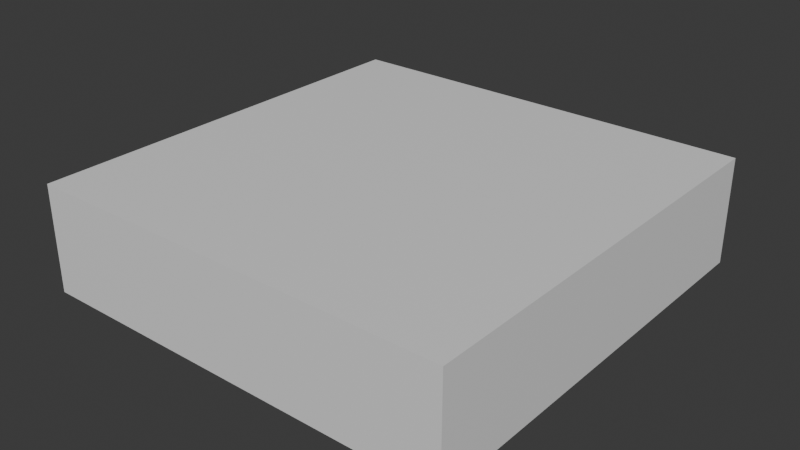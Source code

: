# Source: half_cube.blend  (saved by Blender 4.2.66; exported with 4.5.12 LTS)
import bpy
from mathutils import Matrix  # noqa: F401  (used for matrix-valued properties, if any)

bpy.ops.wm.read_factory_settings(use_empty=True)
scene = bpy.context.scene
scene.name = 'Scene'

# ---- collections
col_collection = bpy.data.collections.new('Collection'); scene.collection.children.link(col_collection)

# ---- materials (node trees are filled in below, after node groups)
mat_material = bpy.data.materials.new('Material')
mat_material.alpha_threshold = 0.0
mat_material.use_backface_culling = True
mat_material.use_transparent_shadow = False
mat_material.roughness = 0.5
mat_material.line_color = (0.0, 0.0, 0.0, 1.0)

# ---- material node trees
mat_material.use_nodes = True; mat_material.node_tree.nodes.clear()
_N = mat_material.node_tree.nodes; _L = mat_material.node_tree.links
n0 = _N.new('ShaderNodeOutputMaterial'); n0.name = 'Material Output'; n0.location = (300, 300)
n1 = _N.new('ShaderNodeBsdfPrincipled'); n1.name = 'Principled BSDF'; n1.location = (10, 300)
n1.inputs[3].default_value = 1.45
_L.new(n1.outputs[0], n0.inputs[0])
n0.is_active_output = True

# ---- world
world_world = bpy.data.worlds.new('World'); scene.world = world_world
world_world.use_nodes = True; world_world.node_tree.nodes.clear()
_N = world_world.node_tree.nodes; _L = world_world.node_tree.links
n0 = _N.new('ShaderNodeOutputWorld'); n0.name = 'World Output'; n0.location = (300, 300)
n1 = _N.new('ShaderNodeBackground'); n1.name = 'Background'; n1.location = (10, 300)
n1.inputs[0].default_value = (0.05088, 0.05088, 0.05088, 1.0)
_L.new(n1.outputs[0], n0.inputs[0])
n0.is_active_output = True
world_world.color = (0.05088, 0.05088, 0.05088)
world_world.sun_shadow_jitter_overblur = 0.0

# ---- meshes
me_cube = bpy.data.meshes.new('Cube')
me_cube.from_pydata([(1.0, 1.0, 0.25), (1.0, 1.0, 0.0), (1.0, 0.0, 0.25), (1.0, 0.0, 0.0), (0.0, 1.0, 0.25), (0.0, 1.0, 0.0), (0.0, 0.0, 0.25), (0.0, 0.0, 0.0)], [], [(0, 4, 6, 2), (3, 2, 6, 7), (7, 6, 4, 5), (5, 1, 3, 7), (1, 0, 2, 3), (5, 4, 0, 1)])
_uv = me_cube.uv_layers.new(name='UVMap')
_uv.uv.foreach_set('vector', [0.625, 0.5, 0.875, 0.5, 0.875, 0.75, 0.625, 0.75, 0.375, 0.75, 0.625, 0.75, 0.625, 1.0, 0.375, 1.0, 0.375, 0.0, 0.625, 0.0, 0.625, 0.25, 0.375, 0.25, 0.125, 0.5, 0.375, 0.5, 0.375, 0.75, 0.125, 0.75, 0.375, 0.5, 0.625, 0.5, 0.625, 0.75, 0.375, 0.75, 0.375, 0.25, 0.625, 0.25, 0.625, 0.5, 0.375, 0.5])
me_cube.materials.append(mat_material)
me_cube.use_mirror_vertex_groups = False
me_cube.update()

# ---- objects
ob_main_convcol = bpy.data.objects.new('main-convcol', me_cube)

# ---- transforms, parenting, visibility, modifiers, constraints
ob_main_convcol.location = (0.0, 0.0, 0.0)
ob_main_convcol.lock_rotations_4d = False
ob_main_convcol.empty_display_type = 'ARROWS'
ob_main_convcol.lineart.crease_threshold = 0.0

# ---- collection membership
col_collection.objects.link(ob_main_convcol)

# ---- scene / render settings (as saved in the file)
scene.frame_start = 1; scene.frame_end = 250; scene.frame_set(1)
scene.render.engine = 'BLENDER_EEVEE_NEXT'
bpy.context.view_layer.update()

# ---- added for rendering (the .blend has no active camera and no usable light): camera, sun
cam_auto = bpy.data.cameras.new('AutoCamera')
cam_auto.lens = 50.0
cam_auto.sensor_width = 36.0
cam_auto.clip_end = 1000.0
ob_auto_camera = bpy.data.objects.new('AutoCamera', cam_auto)
scene.collection.objects.link(ob_auto_camera)
ob_auto_camera.location = (1.82875, -1.0945, 1.188)
ob_auto_camera.rotation_euler = (1.09748, -7.21219e-08, 0.694738)
scene.camera = ob_auto_camera
light_auto_sun = bpy.data.lights.new('AutoSun', 'SUN')
light_auto_sun.energy = 3.0
light_auto_sun.angle = 0.0523599
ob_auto_sun = bpy.data.objects.new('AutoSun', light_auto_sun)
scene.collection.objects.link(ob_auto_sun)
ob_auto_sun.rotation_euler = (0.872665, 0.174533, 0.523599)
bpy.context.view_layer.update()
